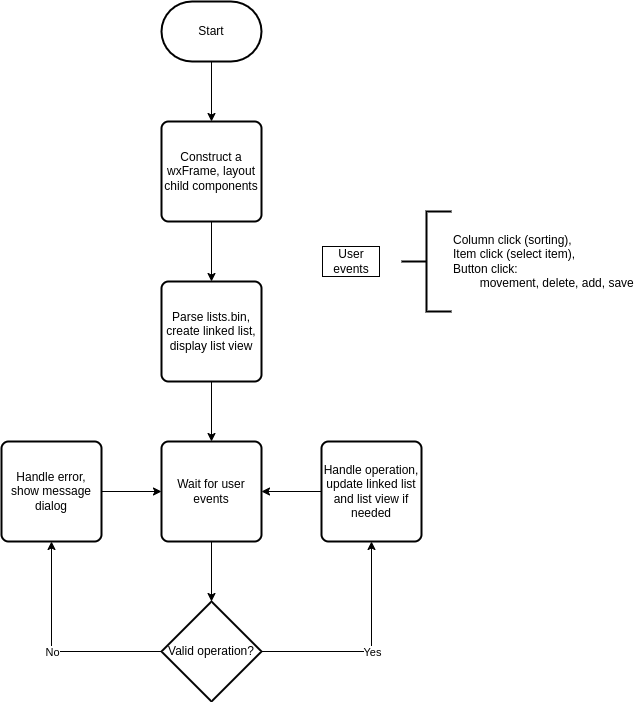

The diagram above was exported from draw.io. Its source (the exported page's mxGraphModel, read from the mxfile embedded in the PNG):
<mxGraphModel dx="1422" dy="770" grid="1" gridSize="10" guides="1" tooltips="1" connect="1" arrows="1" fold="1" page="1" pageScale="1" pageWidth="850" pageHeight="1100" math="0" shadow="0">
  <root>
    <mxCell id="0" />
    <mxCell id="1" parent="0" />
    <mxCell id="lgaVK6qxbiMqSMQxcqg4-23" style="edgeStyle=orthogonalEdgeStyle;rounded=0;orthogonalLoop=1;jettySize=auto;html=1;exitX=0.5;exitY=1;exitDx=0;exitDy=0;entryX=0.5;entryY=0;entryDx=0;entryDy=0;" edge="1" parent="1" source="lgaVK6qxbiMqSMQxcqg4-5" target="lgaVK6qxbiMqSMQxcqg4-10">
      <mxGeometry relative="1" as="geometry" />
    </mxCell>
    <mxCell id="lgaVK6qxbiMqSMQxcqg4-5" value="Parse lists.bin, create linked list, display list view" style="rounded=1;whiteSpace=wrap;html=1;absoluteArcSize=1;arcSize=14;strokeWidth=2;" vertex="1" parent="1">
      <mxGeometry x="210" y="310" width="100" height="100" as="geometry" />
    </mxCell>
    <mxCell id="lgaVK6qxbiMqSMQxcqg4-25" style="edgeStyle=orthogonalEdgeStyle;rounded=0;orthogonalLoop=1;jettySize=auto;html=1;exitX=0.5;exitY=1;exitDx=0;exitDy=0;exitPerimeter=0;entryX=0.5;entryY=0;entryDx=0;entryDy=0;" edge="1" parent="1" source="lgaVK6qxbiMqSMQxcqg4-6" target="lgaVK6qxbiMqSMQxcqg4-8">
      <mxGeometry relative="1" as="geometry" />
    </mxCell>
    <mxCell id="lgaVK6qxbiMqSMQxcqg4-6" value="Start" style="strokeWidth=2;html=1;shape=mxgraph.flowchart.terminator;whiteSpace=wrap;" vertex="1" parent="1">
      <mxGeometry x="210" y="30" width="100" height="60" as="geometry" />
    </mxCell>
    <mxCell id="lgaVK6qxbiMqSMQxcqg4-24" style="edgeStyle=orthogonalEdgeStyle;rounded=0;orthogonalLoop=1;jettySize=auto;html=1;exitX=0.5;exitY=1;exitDx=0;exitDy=0;entryX=0.5;entryY=0;entryDx=0;entryDy=0;" edge="1" parent="1" source="lgaVK6qxbiMqSMQxcqg4-8" target="lgaVK6qxbiMqSMQxcqg4-5">
      <mxGeometry relative="1" as="geometry" />
    </mxCell>
    <mxCell id="lgaVK6qxbiMqSMQxcqg4-8" value="Construct a wxFrame, layout child components" style="rounded=1;whiteSpace=wrap;html=1;absoluteArcSize=1;arcSize=14;strokeWidth=2;" vertex="1" parent="1">
      <mxGeometry x="210" y="150" width="100" height="100" as="geometry" />
    </mxCell>
    <mxCell id="lgaVK6qxbiMqSMQxcqg4-22" style="edgeStyle=orthogonalEdgeStyle;rounded=0;orthogonalLoop=1;jettySize=auto;html=1;exitX=0.5;exitY=1;exitDx=0;exitDy=0;" edge="1" parent="1" source="lgaVK6qxbiMqSMQxcqg4-10" target="lgaVK6qxbiMqSMQxcqg4-12">
      <mxGeometry relative="1" as="geometry" />
    </mxCell>
    <mxCell id="lgaVK6qxbiMqSMQxcqg4-10" value="Wait for user events" style="rounded=1;whiteSpace=wrap;html=1;absoluteArcSize=1;arcSize=14;strokeWidth=2;" vertex="1" parent="1">
      <mxGeometry x="210" y="470" width="100" height="100" as="geometry" />
    </mxCell>
    <mxCell id="lgaVK6qxbiMqSMQxcqg4-11" value="Column click (sorting),&lt;br&gt;Item click (select item),&lt;br&gt;Button click:&lt;br&gt;&lt;span style=&quot;white-space: pre&quot;&gt;&#09;&lt;/span&gt;movement, delete, add, save" style="strokeWidth=2;html=1;shape=mxgraph.flowchart.annotation_2;align=left;labelPosition=right;pointerEvents=1;" vertex="1" parent="1">
      <mxGeometry x="450" y="240" width="50" height="100" as="geometry" />
    </mxCell>
    <mxCell id="lgaVK6qxbiMqSMQxcqg4-12" value="Valid operation?" style="strokeWidth=2;html=1;shape=mxgraph.flowchart.decision;whiteSpace=wrap;" vertex="1" parent="1">
      <mxGeometry x="210" y="630" width="100" height="100" as="geometry" />
    </mxCell>
    <mxCell id="lgaVK6qxbiMqSMQxcqg4-13" value="" style="endArrow=classic;html=1;rounded=0;exitX=0;exitY=0.5;exitDx=0;exitDy=0;exitPerimeter=0;entryX=0.5;entryY=1;entryDx=0;entryDy=0;" edge="1" parent="1" source="lgaVK6qxbiMqSMQxcqg4-12" target="lgaVK6qxbiMqSMQxcqg4-15">
      <mxGeometry relative="1" as="geometry">
        <mxPoint x="30" y="669.5" as="sourcePoint" />
        <mxPoint x="100" y="600" as="targetPoint" />
        <Array as="points">
          <mxPoint x="100" y="680" />
        </Array>
      </mxGeometry>
    </mxCell>
    <mxCell id="lgaVK6qxbiMqSMQxcqg4-14" value="No" style="edgeLabel;resizable=0;html=1;align=center;verticalAlign=middle;" connectable="0" vertex="1" parent="lgaVK6qxbiMqSMQxcqg4-13">
      <mxGeometry relative="1" as="geometry" />
    </mxCell>
    <mxCell id="lgaVK6qxbiMqSMQxcqg4-27" style="edgeStyle=orthogonalEdgeStyle;rounded=0;orthogonalLoop=1;jettySize=auto;html=1;exitX=1;exitY=0.5;exitDx=0;exitDy=0;entryX=0;entryY=0.5;entryDx=0;entryDy=0;" edge="1" parent="1" source="lgaVK6qxbiMqSMQxcqg4-15" target="lgaVK6qxbiMqSMQxcqg4-10">
      <mxGeometry relative="1" as="geometry" />
    </mxCell>
    <mxCell id="lgaVK6qxbiMqSMQxcqg4-15" value="Handle error, show message dialog" style="rounded=1;whiteSpace=wrap;html=1;absoluteArcSize=1;arcSize=14;strokeWidth=2;" vertex="1" parent="1">
      <mxGeometry x="50" y="470" width="100" height="100" as="geometry" />
    </mxCell>
    <mxCell id="lgaVK6qxbiMqSMQxcqg4-17" value="User events" style="text;html=1;strokeColor=none;fillColor=none;align=center;verticalAlign=middle;whiteSpace=wrap;rounded=0;labelBorderColor=default;" vertex="1" parent="1">
      <mxGeometry x="370" y="275" width="60" height="30" as="geometry" />
    </mxCell>
    <mxCell id="lgaVK6qxbiMqSMQxcqg4-18" value="" style="endArrow=classic;html=1;rounded=0;entryX=0.5;entryY=1;entryDx=0;entryDy=0;" edge="1" parent="1" target="lgaVK6qxbiMqSMQxcqg4-20">
      <mxGeometry relative="1" as="geometry">
        <mxPoint x="310" y="680" as="sourcePoint" />
        <mxPoint x="390" y="620" as="targetPoint" />
        <Array as="points">
          <mxPoint x="420" y="680" />
        </Array>
      </mxGeometry>
    </mxCell>
    <mxCell id="lgaVK6qxbiMqSMQxcqg4-19" value="Yes" style="edgeLabel;resizable=0;html=1;align=center;verticalAlign=middle;" connectable="0" vertex="1" parent="lgaVK6qxbiMqSMQxcqg4-18">
      <mxGeometry relative="1" as="geometry" />
    </mxCell>
    <mxCell id="lgaVK6qxbiMqSMQxcqg4-28" style="edgeStyle=orthogonalEdgeStyle;rounded=0;orthogonalLoop=1;jettySize=auto;html=1;entryX=1;entryY=0.5;entryDx=0;entryDy=0;" edge="1" parent="1" source="lgaVK6qxbiMqSMQxcqg4-20" target="lgaVK6qxbiMqSMQxcqg4-10">
      <mxGeometry relative="1" as="geometry" />
    </mxCell>
    <mxCell id="lgaVK6qxbiMqSMQxcqg4-20" value="Handle operation, update linked list and list view if needed" style="rounded=1;whiteSpace=wrap;html=1;absoluteArcSize=1;arcSize=14;strokeWidth=2;" vertex="1" parent="1">
      <mxGeometry x="370" y="470" width="100" height="100" as="geometry" />
    </mxCell>
  </root>
</mxGraphModel>